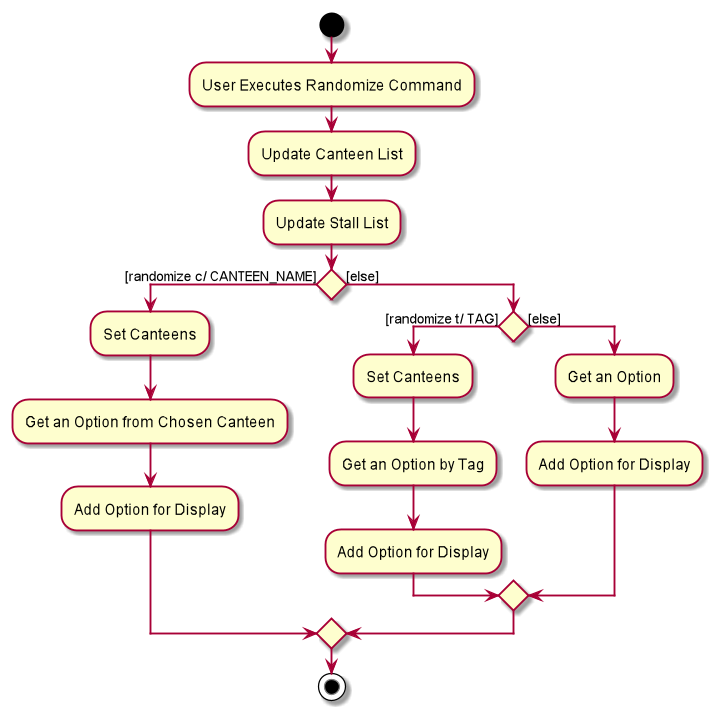

The diagram above was rendered by PlantUML. Its source (embedded in the PNG):
@startuml
start
:User Executes Randomize Command;


:Update Canteen List;
:Update Stall List;

if () then ([randomize c/ CANTEEN_NAME])
    :Set Canteens;
    :Get an Option from Chosen Canteen;
    :Add Option for Display;
else ([else])
    if () then ([randomize t/ TAG])
        :Set Canteens;
        :Get an Option by Tag;
        :Add Option for Display;
    else ([else])
        :Get an Option;
        :Add Option for Display;
    endif
endif
stop
@enduml